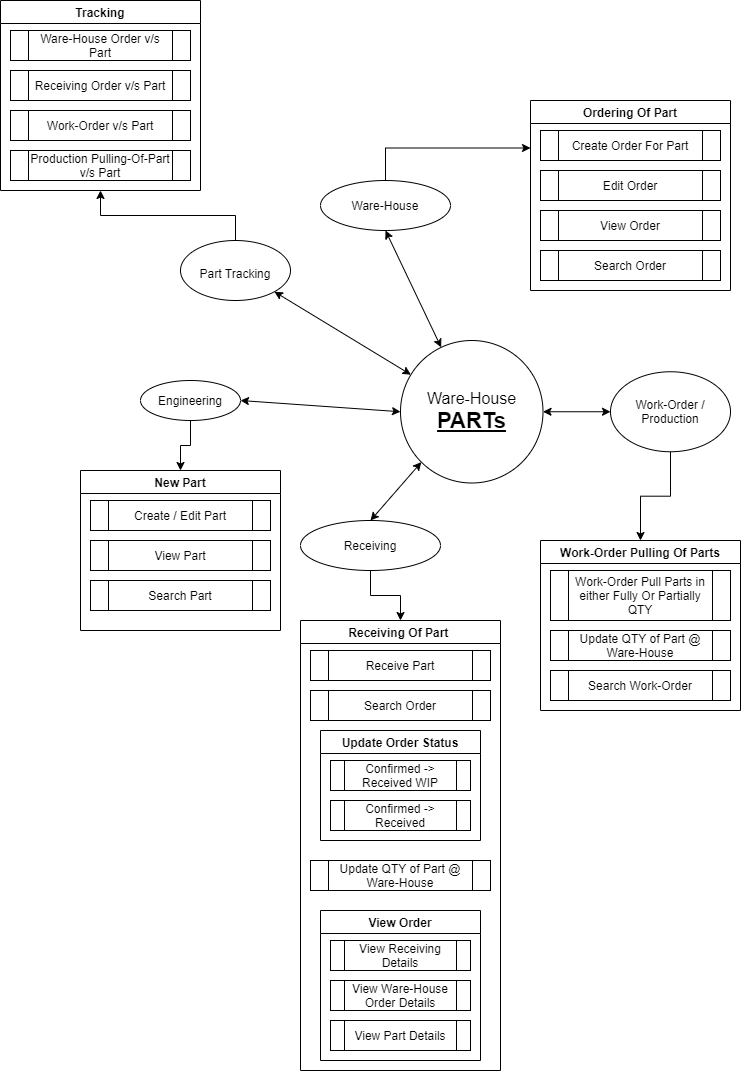

The diagram above was exported from draw.io. Its source (the exported page's mxGraphModel, read from the mxfile embedded in the PNG):
<mxGraphModel dx="868" dy="460" grid="1" gridSize="10" guides="1" tooltips="1" connect="1" arrows="1" fold="1" page="1" pageScale="1" pageWidth="850" pageHeight="1100" math="0" shadow="0">
  <root>
    <mxCell id="0" />
    <mxCell id="1" parent="0" />
    <mxCell id="RufhZMKavxwk2b5FeNXp-48" style="edgeStyle=orthogonalEdgeStyle;rounded=0;orthogonalLoop=1;jettySize=auto;html=1;exitX=0.5;exitY=0;exitDx=0;exitDy=0;entryX=0;entryY=0.25;entryDx=0;entryDy=0;fontSize=22;" edge="1" parent="1" source="RufhZMKavxwk2b5FeNXp-3" target="RufhZMKavxwk2b5FeNXp-10">
      <mxGeometry relative="1" as="geometry" />
    </mxCell>
    <mxCell id="RufhZMKavxwk2b5FeNXp-3" value="Ware-House" style="ellipse;whiteSpace=wrap;html=1;" vertex="1" parent="1">
      <mxGeometry x="420" y="200" width="130" height="50" as="geometry" />
    </mxCell>
    <mxCell id="RufhZMKavxwk2b5FeNXp-58" style="edgeStyle=orthogonalEdgeStyle;rounded=0;orthogonalLoop=1;jettySize=auto;html=1;exitX=0.5;exitY=1;exitDx=0;exitDy=0;entryX=0.5;entryY=0;entryDx=0;entryDy=0;fontSize=22;" edge="1" parent="1" source="RufhZMKavxwk2b5FeNXp-4" target="RufhZMKavxwk2b5FeNXp-32">
      <mxGeometry relative="1" as="geometry" />
    </mxCell>
    <mxCell id="RufhZMKavxwk2b5FeNXp-4" value="Engineering" style="ellipse;whiteSpace=wrap;html=1;" vertex="1" parent="1">
      <mxGeometry x="240" y="400" width="100" height="40" as="geometry" />
    </mxCell>
    <mxCell id="RufhZMKavxwk2b5FeNXp-57" style="edgeStyle=orthogonalEdgeStyle;rounded=0;orthogonalLoop=1;jettySize=auto;html=1;entryX=0.5;entryY=0;entryDx=0;entryDy=0;fontSize=22;" edge="1" parent="1" source="RufhZMKavxwk2b5FeNXp-6" target="RufhZMKavxwk2b5FeNXp-20">
      <mxGeometry relative="1" as="geometry" />
    </mxCell>
    <mxCell id="RufhZMKavxwk2b5FeNXp-6" value="Receiving" style="ellipse;whiteSpace=wrap;html=1;" vertex="1" parent="1">
      <mxGeometry x="400" y="540" width="140" height="50" as="geometry" />
    </mxCell>
    <mxCell id="RufhZMKavxwk2b5FeNXp-9" value="&lt;font style=&quot;font-size: 16px&quot;&gt;Ware-House&lt;br&gt;&lt;/font&gt;&lt;b&gt;&lt;u&gt;&lt;font style=&quot;font-size: 22px&quot;&gt;PARTs&lt;/font&gt;&lt;/u&gt;&lt;/b&gt;" style="ellipse;whiteSpace=wrap;html=1;aspect=fixed;" vertex="1" parent="1">
      <mxGeometry x="500" y="360" width="142.5" height="142.5" as="geometry" />
    </mxCell>
    <mxCell id="RufhZMKavxwk2b5FeNXp-10" value="Ordering Of Part" style="swimlane;" vertex="1" parent="1">
      <mxGeometry x="630" y="120" width="200" height="190" as="geometry" />
    </mxCell>
    <mxCell id="RufhZMKavxwk2b5FeNXp-11" value="Create Order For Part" style="shape=process;whiteSpace=wrap;html=1;backgroundOutline=1;" vertex="1" parent="RufhZMKavxwk2b5FeNXp-10">
      <mxGeometry x="10" y="30" width="180" height="30" as="geometry" />
    </mxCell>
    <mxCell id="RufhZMKavxwk2b5FeNXp-12" value="Edit Order" style="shape=process;whiteSpace=wrap;html=1;backgroundOutline=1;" vertex="1" parent="RufhZMKavxwk2b5FeNXp-10">
      <mxGeometry x="10" y="70" width="180" height="30" as="geometry" />
    </mxCell>
    <mxCell id="RufhZMKavxwk2b5FeNXp-13" value="View Order" style="shape=process;whiteSpace=wrap;html=1;backgroundOutline=1;" vertex="1" parent="RufhZMKavxwk2b5FeNXp-10">
      <mxGeometry x="10" y="110" width="180" height="30" as="geometry" />
    </mxCell>
    <mxCell id="RufhZMKavxwk2b5FeNXp-14" value="Search Order" style="shape=process;whiteSpace=wrap;html=1;backgroundOutline=1;" vertex="1" parent="RufhZMKavxwk2b5FeNXp-10">
      <mxGeometry x="10" y="150" width="180" height="30" as="geometry" />
    </mxCell>
    <mxCell id="RufhZMKavxwk2b5FeNXp-20" value="Receiving Of Part " style="swimlane;" vertex="1" parent="1">
      <mxGeometry x="400" y="640" width="200" height="450" as="geometry" />
    </mxCell>
    <mxCell id="RufhZMKavxwk2b5FeNXp-21" value="Receive Part" style="shape=process;whiteSpace=wrap;html=1;backgroundOutline=1;" vertex="1" parent="RufhZMKavxwk2b5FeNXp-20">
      <mxGeometry x="10" y="30" width="180" height="30" as="geometry" />
    </mxCell>
    <mxCell id="RufhZMKavxwk2b5FeNXp-22" value="Search Order" style="shape=process;whiteSpace=wrap;html=1;backgroundOutline=1;" vertex="1" parent="RufhZMKavxwk2b5FeNXp-20">
      <mxGeometry x="10" y="70" width="180" height="30" as="geometry" />
    </mxCell>
    <mxCell id="RufhZMKavxwk2b5FeNXp-24" value="Update QTY of Part @ Ware-House" style="shape=process;whiteSpace=wrap;html=1;backgroundOutline=1;" vertex="1" parent="RufhZMKavxwk2b5FeNXp-20">
      <mxGeometry x="10" y="240" width="180" height="30" as="geometry" />
    </mxCell>
    <mxCell id="RufhZMKavxwk2b5FeNXp-25" value="Update Order Status" style="swimlane;" vertex="1" parent="RufhZMKavxwk2b5FeNXp-20">
      <mxGeometry x="20" y="110" width="160" height="110" as="geometry" />
    </mxCell>
    <mxCell id="RufhZMKavxwk2b5FeNXp-26" value="Confirmed -&amp;gt; Received WIP" style="shape=process;whiteSpace=wrap;html=1;backgroundOutline=1;" vertex="1" parent="RufhZMKavxwk2b5FeNXp-25">
      <mxGeometry x="10" y="30" width="140" height="30" as="geometry" />
    </mxCell>
    <mxCell id="RufhZMKavxwk2b5FeNXp-27" value="Confirmed -&amp;gt; Received" style="shape=process;whiteSpace=wrap;html=1;backgroundOutline=1;" vertex="1" parent="RufhZMKavxwk2b5FeNXp-25">
      <mxGeometry x="10" y="70" width="140" height="30" as="geometry" />
    </mxCell>
    <mxCell id="RufhZMKavxwk2b5FeNXp-28" value="View Order" style="swimlane;" vertex="1" parent="RufhZMKavxwk2b5FeNXp-20">
      <mxGeometry x="20" y="290" width="160" height="150" as="geometry" />
    </mxCell>
    <mxCell id="RufhZMKavxwk2b5FeNXp-29" value="View Receiving Details" style="shape=process;whiteSpace=wrap;html=1;backgroundOutline=1;" vertex="1" parent="RufhZMKavxwk2b5FeNXp-28">
      <mxGeometry x="10" y="30" width="140" height="30" as="geometry" />
    </mxCell>
    <mxCell id="RufhZMKavxwk2b5FeNXp-30" value="View Ware-House Order Details" style="shape=process;whiteSpace=wrap;html=1;backgroundOutline=1;" vertex="1" parent="RufhZMKavxwk2b5FeNXp-28">
      <mxGeometry x="10" y="70" width="140" height="30" as="geometry" />
    </mxCell>
    <mxCell id="RufhZMKavxwk2b5FeNXp-31" value="View Part Details" style="shape=process;whiteSpace=wrap;html=1;backgroundOutline=1;" vertex="1" parent="RufhZMKavxwk2b5FeNXp-28">
      <mxGeometry x="10" y="110" width="140" height="30" as="geometry" />
    </mxCell>
    <mxCell id="RufhZMKavxwk2b5FeNXp-32" value="New Part" style="swimlane;" vertex="1" parent="1">
      <mxGeometry x="180" y="490" width="200" height="160" as="geometry" />
    </mxCell>
    <mxCell id="RufhZMKavxwk2b5FeNXp-33" value="Create / Edit Part" style="shape=process;whiteSpace=wrap;html=1;backgroundOutline=1;" vertex="1" parent="RufhZMKavxwk2b5FeNXp-32">
      <mxGeometry x="10" y="30" width="180" height="30" as="geometry" />
    </mxCell>
    <mxCell id="RufhZMKavxwk2b5FeNXp-34" value="View Part" style="shape=process;whiteSpace=wrap;html=1;backgroundOutline=1;" vertex="1" parent="RufhZMKavxwk2b5FeNXp-32">
      <mxGeometry x="10" y="70" width="180" height="30" as="geometry" />
    </mxCell>
    <mxCell id="RufhZMKavxwk2b5FeNXp-35" value="Search Part" style="shape=process;whiteSpace=wrap;html=1;backgroundOutline=1;" vertex="1" parent="RufhZMKavxwk2b5FeNXp-32">
      <mxGeometry x="10" y="110" width="180" height="30" as="geometry" />
    </mxCell>
    <mxCell id="RufhZMKavxwk2b5FeNXp-49" style="edgeStyle=orthogonalEdgeStyle;rounded=0;orthogonalLoop=1;jettySize=auto;html=1;exitX=0.5;exitY=1;exitDx=0;exitDy=0;entryX=0.5;entryY=0;entryDx=0;entryDy=0;fontSize=22;" edge="1" parent="1" source="RufhZMKavxwk2b5FeNXp-39" target="RufhZMKavxwk2b5FeNXp-40">
      <mxGeometry relative="1" as="geometry" />
    </mxCell>
    <mxCell id="RufhZMKavxwk2b5FeNXp-39" value="Work-Order / Production" style="ellipse;whiteSpace=wrap;html=1;" vertex="1" parent="1">
      <mxGeometry x="710" y="391.25" width="120" height="80" as="geometry" />
    </mxCell>
    <mxCell id="RufhZMKavxwk2b5FeNXp-40" value="Work-Order Pulling Of Parts" style="swimlane;" vertex="1" parent="1">
      <mxGeometry x="640" y="560" width="200" height="170" as="geometry" />
    </mxCell>
    <mxCell id="RufhZMKavxwk2b5FeNXp-41" value="Work-Order Pull Parts in either Fully Or Partially QTY" style="shape=process;whiteSpace=wrap;html=1;backgroundOutline=1;" vertex="1" parent="RufhZMKavxwk2b5FeNXp-40">
      <mxGeometry x="10" y="30" width="180" height="50" as="geometry" />
    </mxCell>
    <mxCell id="RufhZMKavxwk2b5FeNXp-44" value="Search Work-Order" style="shape=process;whiteSpace=wrap;html=1;backgroundOutline=1;" vertex="1" parent="RufhZMKavxwk2b5FeNXp-40">
      <mxGeometry x="10" y="130" width="180" height="30" as="geometry" />
    </mxCell>
    <mxCell id="RufhZMKavxwk2b5FeNXp-45" value="Update QTY of Part @ Ware-House" style="shape=process;whiteSpace=wrap;html=1;backgroundOutline=1;" vertex="1" parent="RufhZMKavxwk2b5FeNXp-40">
      <mxGeometry x="10" y="90" width="180" height="30" as="geometry" />
    </mxCell>
    <mxCell id="RufhZMKavxwk2b5FeNXp-51" value="" style="endArrow=classic;startArrow=classic;html=1;rounded=0;fontSize=22;exitX=1;exitY=0.5;exitDx=0;exitDy=0;entryX=0;entryY=0.5;entryDx=0;entryDy=0;" edge="1" parent="1" source="RufhZMKavxwk2b5FeNXp-4" target="RufhZMKavxwk2b5FeNXp-9">
      <mxGeometry width="50" height="50" relative="1" as="geometry">
        <mxPoint x="440" y="480" as="sourcePoint" />
        <mxPoint x="490" y="430" as="targetPoint" />
      </mxGeometry>
    </mxCell>
    <mxCell id="RufhZMKavxwk2b5FeNXp-53" value="" style="endArrow=classic;startArrow=classic;html=1;rounded=0;fontSize=22;exitX=1;exitY=0.5;exitDx=0;exitDy=0;entryX=0;entryY=0.5;entryDx=0;entryDy=0;" edge="1" parent="1" source="RufhZMKavxwk2b5FeNXp-9" target="RufhZMKavxwk2b5FeNXp-39">
      <mxGeometry width="50" height="50" relative="1" as="geometry">
        <mxPoint x="590" y="560" as="sourcePoint" />
        <mxPoint x="659.9999999999995" y="611.25" as="targetPoint" />
      </mxGeometry>
    </mxCell>
    <mxCell id="RufhZMKavxwk2b5FeNXp-54" value="" style="endArrow=classic;startArrow=classic;html=1;rounded=0;fontSize=22;" edge="1" parent="1" target="RufhZMKavxwk2b5FeNXp-9">
      <mxGeometry width="50" height="50" relative="1" as="geometry">
        <mxPoint x="485" y="250" as="sourcePoint" />
        <mxPoint x="589.9999999999995" y="341.25" as="targetPoint" />
      </mxGeometry>
    </mxCell>
    <mxCell id="RufhZMKavxwk2b5FeNXp-56" value="" style="endArrow=classic;startArrow=classic;html=1;rounded=0;fontSize=22;exitX=0;exitY=1;exitDx=0;exitDy=0;entryX=0.5;entryY=0;entryDx=0;entryDy=0;" edge="1" parent="1" source="RufhZMKavxwk2b5FeNXp-9" target="RufhZMKavxwk2b5FeNXp-6">
      <mxGeometry width="50" height="50" relative="1" as="geometry">
        <mxPoint x="440" y="580" as="sourcePoint" />
        <mxPoint x="490" y="530" as="targetPoint" />
      </mxGeometry>
    </mxCell>
    <mxCell id="RufhZMKavxwk2b5FeNXp-59" value="Tracking" style="swimlane;" vertex="1" parent="1">
      <mxGeometry x="100" y="20" width="200" height="190" as="geometry" />
    </mxCell>
    <mxCell id="RufhZMKavxwk2b5FeNXp-60" value="Ware-House Order v/s Part" style="shape=process;whiteSpace=wrap;html=1;backgroundOutline=1;" vertex="1" parent="RufhZMKavxwk2b5FeNXp-59">
      <mxGeometry x="10" y="30" width="180" height="30" as="geometry" />
    </mxCell>
    <mxCell id="RufhZMKavxwk2b5FeNXp-66" value="Receiving Order v/s Part" style="shape=process;whiteSpace=wrap;html=1;backgroundOutline=1;" vertex="1" parent="RufhZMKavxwk2b5FeNXp-59">
      <mxGeometry x="10" y="70" width="180" height="30" as="geometry" />
    </mxCell>
    <mxCell id="RufhZMKavxwk2b5FeNXp-67" value="Work-Order v/s Part" style="shape=process;whiteSpace=wrap;html=1;backgroundOutline=1;" vertex="1" parent="RufhZMKavxwk2b5FeNXp-59">
      <mxGeometry x="10" y="110" width="180" height="30" as="geometry" />
    </mxCell>
    <mxCell id="RufhZMKavxwk2b5FeNXp-68" value="Production Pulling-Of-Part v/s Part" style="shape=process;whiteSpace=wrap;html=1;backgroundOutline=1;" vertex="1" parent="RufhZMKavxwk2b5FeNXp-59">
      <mxGeometry x="10" y="150" width="180" height="30" as="geometry" />
    </mxCell>
    <mxCell id="RufhZMKavxwk2b5FeNXp-69" style="edgeStyle=orthogonalEdgeStyle;rounded=0;orthogonalLoop=1;jettySize=auto;html=1;entryX=0.5;entryY=1;entryDx=0;entryDy=0;fontSize=22;" edge="1" parent="1" source="RufhZMKavxwk2b5FeNXp-64" target="RufhZMKavxwk2b5FeNXp-59">
      <mxGeometry relative="1" as="geometry" />
    </mxCell>
    <mxCell id="RufhZMKavxwk2b5FeNXp-64" value="&lt;span style=&quot;font-size: 12px&quot;&gt;Part Tracking&lt;/span&gt;" style="ellipse;whiteSpace=wrap;html=1;fontSize=22;" vertex="1" parent="1">
      <mxGeometry x="280" y="260" width="110" height="60" as="geometry" />
    </mxCell>
    <mxCell id="RufhZMKavxwk2b5FeNXp-65" value="" style="endArrow=classic;startArrow=classic;html=1;rounded=0;fontSize=22;exitX=1;exitY=1;exitDx=0;exitDy=0;" edge="1" parent="1" source="RufhZMKavxwk2b5FeNXp-64" target="RufhZMKavxwk2b5FeNXp-9">
      <mxGeometry width="50" height="50" relative="1" as="geometry">
        <mxPoint x="420" y="350" as="sourcePoint" />
        <mxPoint x="475.6724496745062" y="466.8949231521583" as="targetPoint" />
      </mxGeometry>
    </mxCell>
  </root>
</mxGraphModel>